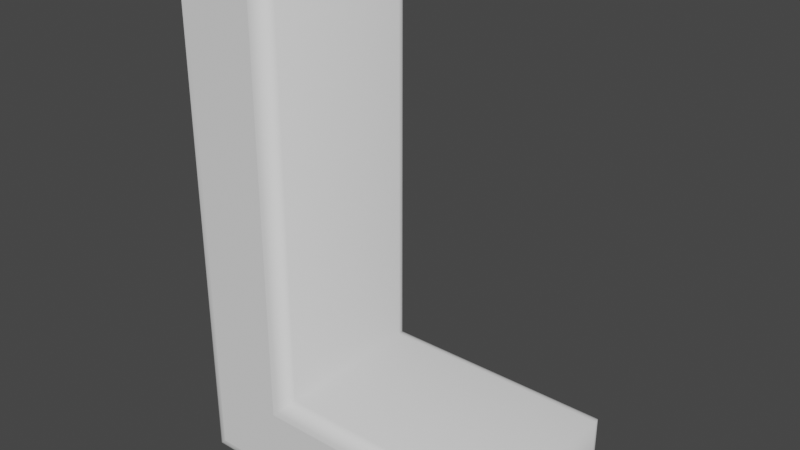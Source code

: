 # Source: L.blend  (saved by Blender 3.0.42; exported with 4.5.12 LTS)
import bpy
from mathutils import Matrix  # noqa: F401  (used for matrix-valued properties, if any)

bpy.ops.wm.read_factory_settings(use_empty=True)
scene = bpy.context.scene
scene.name = 'Scene'

# ---- collections
col_collection = bpy.data.collections.new('Collection'); scene.collection.children.link(col_collection)

# ---- world
world_world = bpy.data.worlds.new('World'); scene.world = world_world
world_world.use_nodes = True; world_world.node_tree.nodes.clear()
_N = world_world.node_tree.nodes; _L = world_world.node_tree.links
n0 = _N.new('ShaderNodeOutputWorld'); n0.name = 'World Output'; n0.location = (300, 300)
n1 = _N.new('ShaderNodeBackground'); n1.name = 'Background'; n1.location = (10, 300)
n1.inputs[0].default_value = (0.05088, 0.05088, 0.05088, 1.0)
_L.new(n1.outputs[0], n0.inputs[0])
n0.is_active_output = True
world_world.color = (0.05088, 0.05088, 0.05088)
world_world.use_sun_shadow = False
world_world.sun_shadow_jitter_overblur = 0.0

# ---- curves / text
txt_text = bpy.data.curves.new('Text', 'FONT')
txt_text.dimensions = '2D'
txt_text.body = 'L'
txt_text.extrude = 0.1
txt_text.bevel_depth = 0.02
txt_text.align_x = 'CENTER'
txt_text.align_y = 'CENTER'

# ---- objects
ob_text = bpy.data.objects.new('Text', txt_text)

# ---- transforms, parenting, visibility, modifiers, constraints
ob_text.location = (0.0, 0.0, 0.0)
ob_text.rotation_euler = (1.571, -0.0, 0.0)

# ---- collection membership
col_collection.objects.link(ob_text)

# ---- scene / render settings (as saved in the file)
scene.frame_start = 1; scene.frame_end = 250; scene.frame_set(1)
scene.render.engine = 'BLENDER_EEVEE_NEXT'
scene.cycles.sampling_pattern = 'TABULATED_SOBOL'
scene.cycles.use_light_tree = False
scene.view_settings.view_transform = 'Filmic'
bpy.context.view_layer.update()

# ---- added for rendering (the .blend has no active camera and no usable light): camera, sun
cam_auto = bpy.data.cameras.new('AutoCamera')
cam_auto.lens = 50.0
cam_auto.sensor_width = 36.0
cam_auto.clip_end = 1000.0
ob_auto_camera = bpy.data.objects.new('AutoCamera', cam_auto)
scene.collection.objects.link(ob_auto_camera)
ob_auto_camera.location = (0.766351, -0.881221, 0.628481)
ob_auto_camera.rotation_euler = (1.09748, -7.21219e-08, 0.694738)
scene.camera = ob_auto_camera
light_auto_sun = bpy.data.lights.new('AutoSun', 'SUN')
light_auto_sun.energy = 3.0
light_auto_sun.angle = 0.0523599
ob_auto_sun = bpy.data.objects.new('AutoSun', light_auto_sun)
scene.collection.objects.link(ob_auto_sun)
ob_auto_sun.rotation_euler = (0.872665, 0.174533, 0.523599)
bpy.context.view_layer.update()
